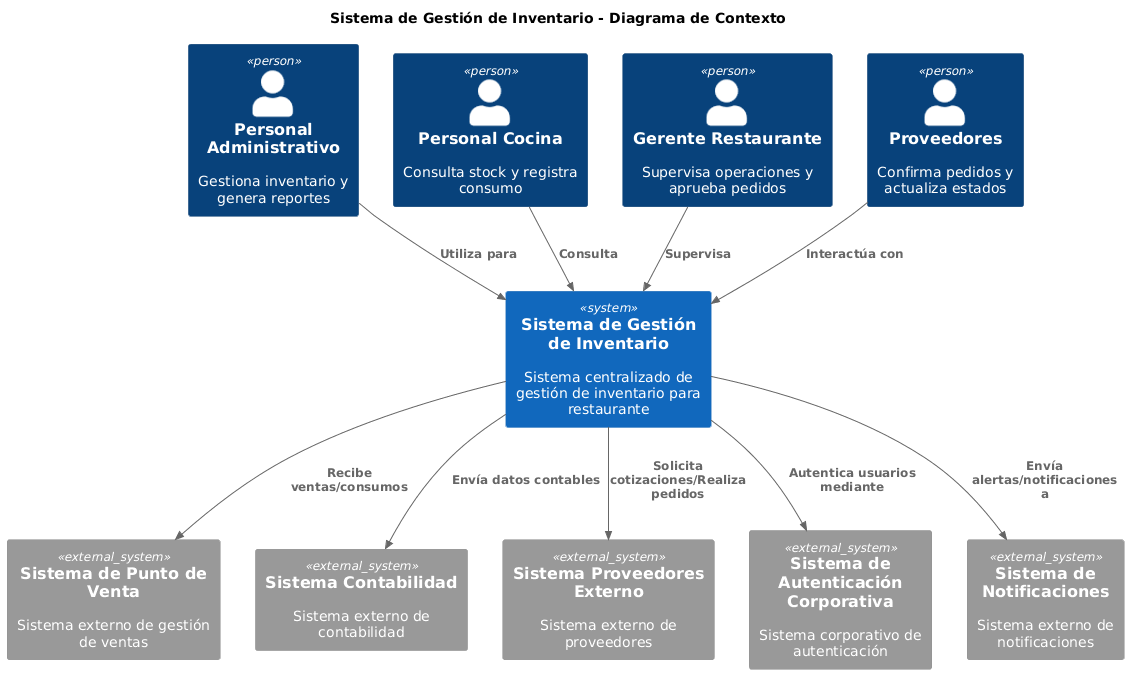

The diagram above was rendered by PlantUML. Its source (embedded in the PNG):
@startuml
!include <c4/C4_Context>

title Sistema de Gestión de Inventario - Diagrama de Contexto

Person(admin_staff, "Personal Administrativo", "Gestiona inventario y genera reportes")
Person(kitchen_staff, "Personal Cocina", "Consulta stock y registra consumo")
Person(manager, "Gerente Restaurante", "Supervisa operaciones y aprueba pedidos")
Person(suppliers, "Proveedores", "Confirma pedidos y actualiza estados")

System(sistema_inventario, "Sistema de Gestión de Inventario", "Sistema centralizado de gestión de inventario para restaurante")

System_Ext(pos_system, "Sistema de Punto de Venta", "Sistema externo de gestión de ventas")
System_Ext(accounting_system, "Sistema Contabilidad", "Sistema externo de contabilidad")
System_Ext(external_suppliers, "Sistema Proveedores Externo", "Sistema externo de proveedores")
System_Ext(auth_system, "Sistema de Autenticación Corporativa", "Sistema corporativo de autenticación")
System_Ext(notification_system, "Sistema de Notificaciones", "Sistema externo de notificaciones")

Rel(admin_staff, sistema_inventario, "Utiliza para")
Rel(kitchen_staff, sistema_inventario, "Consulta")
Rel(manager, sistema_inventario, "Supervisa")
Rel(suppliers, sistema_inventario, "Interactúa con")

Rel(sistema_inventario, pos_system, "Recibe ventas/consumos")
Rel(sistema_inventario, accounting_system, "Envía datos contables")
Rel(sistema_inventario, external_suppliers, "Solicita cotizaciones/Realiza pedidos")
Rel(sistema_inventario, auth_system, "Autentica usuarios mediante")
Rel(sistema_inventario, notification_system, "Envía alertas/notificaciones a")
@enduml